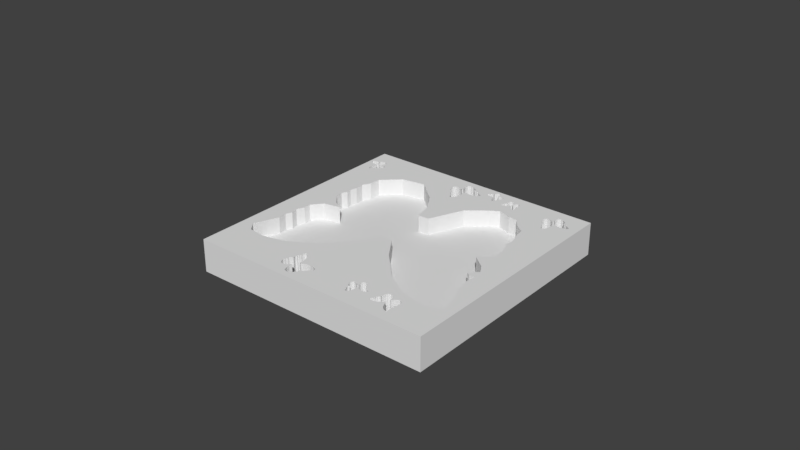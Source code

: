 # Source: butterfly.blend  (saved by Blender 2.79.0; exported with 4.5.12 LTS)
import bpy
from mathutils import Matrix  # noqa: F401  (used for matrix-valued properties, if any)

bpy.ops.wm.read_factory_settings(use_empty=True)
scene = bpy.context.scene
scene.name = 'Scene'

# ---- collections
col_collection_1 = bpy.data.collections.new('Collection 1'); scene.collection.children.link(col_collection_1)
col_collection_1.hide_render = True
col_collection_1.hide_viewport = True
col_collection_5 = bpy.data.collections.new('Collection 5'); scene.collection.children.link(col_collection_5)
col_collection_5.hide_render = True
col_collection_5.hide_viewport = True
col_collection_11 = bpy.data.collections.new('Collection 11'); scene.collection.children.link(col_collection_11)

# ---- materials (node trees are filled in below, after node groups)
mat_1 = bpy.data.materials.new('1')
mat_1.alpha_threshold = 0.0
mat_1.roughness = 0.5
mat_2 = bpy.data.materials.new('2')
mat_2.alpha_threshold = 0.0
mat_2.roughness = 0.5

# ---- material node trees
mat_1.use_nodes = True; mat_1.node_tree.nodes.clear()
_N = mat_1.node_tree.nodes; _L = mat_1.node_tree.links
n0 = _N.new('ShaderNodeOutputMaterial'); n0.name = 'Material Output'; n0.location = (300, 300)
n1 = _N.new('ShaderNodeBsdfDiffuse'); n1.name = 'Diffuse BSDF'; n1.location = (10, 300)
_L.new(n1.outputs[0], n0.inputs[0])
n0.is_active_output = True
mat_2.use_nodes = True; mat_2.node_tree.nodes.clear()
_N = mat_2.node_tree.nodes; _L = mat_2.node_tree.links
n0 = _N.new('ShaderNodeOutputMaterial'); n0.name = 'Material Output'; n0.location = (300, 300)
n1 = _N.new('ShaderNodeBsdfDiffuse'); n1.name = 'Diffuse BSDF'; n1.location = (10, 300)
_L.new(n1.outputs[0], n0.inputs[0])
n0.is_active_output = True

# ---- world
world_world = bpy.data.worlds.new('World'); scene.world = world_world
world_world.color = (0.05088, 0.05088, 0.05088)
world_world.use_sun_shadow = False
world_world.sun_shadow_jitter_overblur = 0.0
world_world.cycles.sampling_method = 'MANUAL'

# ---- meshes
me_cube_001 = bpy.data.meshes.new('Cube.001')
me_cube_001.from_pydata([(-8.692, -8.692, -5.63), (-8.692, -8.692, 5.63), (-8.692, 8.692, -5.63), (-8.692, 8.692, 5.63), (8.692, -8.692, -5.63), (8.692, -8.692, 5.63), (8.692, 8.692, -5.63), (8.692, 8.692, 5.63)], [], [(0, 1, 3, 2), (2, 3, 7, 6), (6, 7, 5, 4), (4, 5, 1, 0), (2, 6, 4, 0), (7, 3, 1, 5)])
me_cube_001.use_remesh_preserve_volume = False
me_cube_001.use_remesh_preserve_attributes = False
me_cube_001.use_mirror_vertex_groups = False
me_cube_001.update()
me_cube_000 = bpy.data.meshes.new('Cube.000')
me_cube_000.from_pydata([(-3.928, 3.232, 0.1282), (-3.955, 2.713, 0.1282), (-4.113, 1.941, 0.1282), (-4.147, 2.344, 0.1282), (-3.402, 3.715, 0.1282), (-3.13, 3.972, 0.1282), (-2.058, 4.163, 0.1282), (-1.022, 3.267, 0.1282), (-0.5355, 2.494, 0.1282), (-0.2988, 1.597, 0.1282), (0.1997, 1.634, 0.1282), (0.8727, 3.192, 0.1282), (1.159, 3.441, 0.1282), (1.745, 3.902, 0.1282), (2.119, 4.127, 0.1282), (2.705, 3.927, 0.1282), (3.116, 3.89, 0.1282), (3.415, 3.491, 0.1282), (3.826, 3.204, 0.1282), (3.914, 2.643, 0.1282), (4.063, 2.245, 0.1282), (4.013, 1.871, 0.1282), (4.225, 1.385, 0.1282), (4.263, 0.774, 0.1282), (3.739, 0.2008, 0.1282), (4.312, -0.2479, 0.1282), (4.549, -0.6342, 0.1282), (4.2, -1.008, 0.1282), (4.35, -1.095, 0.1282), (4.624, -1.108, 0.1282), (4.562, -1.606, 0.1282), (4.674, -1.93, 0.1282), (4.649, -2.205, 0.1282), (4.911, -2.691, 0.1282), (4.96, -2.94, 0.1282), (5.16, -3.638, 0.1282), (4.836, -3.837, 0.1282), (4.213, -3.949, 0.1282), (3.191, -3.7, 0.1282), (2.119, -3.027, 0.1282), (0.9724, -1.843, 0.1282), (0.2745, -0.8461, 0.1282), (-0.2614, -0.8461, 0.1282), (-0.6103, -1.444, 0.1282), (-0.9344, -1.93, 0.1282), (-1.533, -2.641, 0.1282), (-2.143, -3.139, 0.1282), (-3.065, -3.663, 0.1282), (-4.013, -3.887, 0.1282), (-4.81, -3.8, 0.1282), (-5.134, -3.401, 0.1282), (-4.947, -2.89, 0.1282), (-4.698, -2.279, 0.1282), (-4.735, -1.881, 0.1282), (-4.611, -1.606, 0.1282), (-4.686, -1.282, 0.1282), (-4.549, -0.9209, 0.1282), (-4.549, -0.5969, 0.1282), (-4.15, -0.1108, 0.1282), (-3.39, 0.05121, 0.1282), (-3.826, 0.3005, 0.1282), (-4.237, 0.774, 0.1282), (-4.299, 1.148, 0.1282), (-4.175, 1.397, 0.1282), (-4.2, 1.634, 0.1282), (-8.587, -8.587, 7.803), (-8.587, -8.587, -4.932), (-8.587, 8.587, 7.803), (-8.587, 8.587, -4.932), (8.587, -8.587, 7.803), (8.587, -8.587, -4.932), (8.587, 8.587, 7.803), (8.587, 8.587, -4.932), (4.649, -2.205, -4.804), (-2.058, 4.163, -4.804), (-1.022, 3.267, -4.804), (-5.134, -3.401, -4.804), (-4.947, -2.89, -4.804), (-4.113, 1.941, -4.804), (3.826, 3.204, -4.804), (-4.2, 1.634, -4.804), (3.914, 2.643, -4.804), (-4.175, 1.397, -4.804), (-4.299, 1.148, -4.804), (4.911, -2.691, -4.804), (0.1997, 1.634, -4.804), (4.836, -3.837, -4.804), (0.8727, 3.192, -4.804), (5.16, -3.638, -4.804), (4.35, -1.095, -4.804), (-4.15, -0.1108, -4.804), (-1.533, -2.641, -4.804), (1.159, 3.441, -4.804), (4.2, -1.008, -4.804), (3.116, 3.89, -4.804), (-0.2988, 1.597, -4.804), (-3.39, 0.05121, -4.804), (-3.402, 3.715, -4.804), (-3.13, 3.972, -4.804), (-4.549, -0.5969, -4.804), (2.119, -3.027, -4.804), (-4.735, -1.881, -4.804), (3.191, -3.7, -4.804), (-4.611, -1.606, -4.804), (4.562, -1.606, -4.804), (4.674, -1.93, -4.804), (1.745, 3.902, -4.804), (3.739, 0.2008, -4.804), (-3.826, 0.3005, -4.804), (4.263, 0.774, -4.804), (-0.9344, -1.93, -4.804), (-4.686, -1.282, -4.804), (4.312, -0.2479, -4.804), (-0.6103, -1.444, -4.804), (4.063, 2.245, -4.804), (-0.5355, 2.494, -4.804), (3.415, 3.491, -4.804), (4.213, -3.949, -4.804), (4.549, -0.6342, -4.804), (2.705, 3.927, -4.804), (-4.549, -0.9209, -4.804), (-4.013, -3.887, -4.804), (4.96, -2.94, -4.804), (-3.065, -3.663, -4.804), (-4.237, 0.774, -4.804), (-4.698, -2.279, -4.804), (4.225, 1.385, -4.804), (-0.2614, -0.8461, -4.804), (0.2745, -0.8461, -4.804), (4.624, -1.108, -4.804), (-4.147, 2.344, -4.804), (-3.928, 3.232, -4.804), (-2.143, -3.139, -4.804), (4.013, 1.871, -4.804), (2.119, 4.127, -4.804), (0.9724, -1.843, -4.804), (-3.955, 2.713, -4.804), (-4.81, -3.8, -4.804)], [], [(0, 4, 5, 6, 7, 8, 9, 10, 11, 12, 13, 14, 15, 16, 17, 18, 19, 20, 21, 22, 23, 24, 25, 26, 27, 28, 29, 30, 31, 32, 33, 34, 35, 36, 37, 38, 39, 40, 41, 42, 43, 44, 45, 46, 47, 48, 49, 50, 51, 52, 53, 54, 55, 56, 57, 58, 59, 60, 61, 62, 63, 64, 2, 3, 1), (65, 67, 68, 66), (67, 71, 72, 68), (71, 69, 70, 72), (69, 65, 66, 70), (66, 76, 137, 121, 123, 132, 91, 110, 113, 127, 128, 135, 100, 102, 117, 86, 88, 70), (67, 65, 69, 71), (85, 10, 9, 95), (96, 59, 58, 90), (123, 47, 46, 132), (98, 5, 4, 97), (94, 16, 15, 119), (102, 38, 37, 117), (87, 11, 10, 85), (120, 56, 55, 111), (91, 45, 44, 110), (131, 0, 1, 136), (82, 63, 62, 83), (124, 61, 60, 108), (90, 58, 57, 99), (111, 55, 54, 103), (128, 41, 40, 135), (76, 66, 68, 72, 70, 88, 122, 84, 73, 105, 104, 129, 89, 93, 118, 112, 107, 109, 126, 133, 114, 81, 79, 116, 94, 119, 134, 106, 92, 87, 85, 95, 115, 75, 74, 98, 97, 131, 136, 130, 78, 80, 82, 83, 124, 108, 96, 90, 99, 120, 111, 103, 101, 125, 77), (119, 15, 14, 134), (88, 35, 34, 122), (81, 19, 18, 79), (108, 60, 59, 96), (126, 22, 21, 133), (105, 31, 30, 104), (136, 1, 3, 130), (122, 34, 33, 84), (129, 29, 28, 89), (92, 12, 11, 87), (80, 64, 63, 82), (76, 50, 49, 137), (127, 42, 41, 128), (75, 7, 6, 74), (84, 33, 32, 73), (73, 32, 31, 105), (83, 62, 61, 124), (89, 28, 27, 93), (115, 8, 7, 75), (101, 53, 52, 125), (107, 24, 23, 109), (118, 26, 25, 112), (99, 57, 56, 120), (135, 40, 39, 100), (137, 49, 48, 121), (110, 44, 43, 113), (86, 36, 35, 88), (79, 18, 17, 116), (95, 9, 8, 115), (109, 23, 22, 126), (74, 6, 5, 98), (133, 21, 20, 114), (121, 48, 47, 123), (114, 20, 19, 81), (93, 27, 26, 118), (132, 46, 45, 91), (100, 39, 38, 102), (77, 51, 50, 76), (112, 25, 24, 107), (134, 14, 13, 106), (116, 17, 16, 94), (97, 4, 0, 131), (117, 37, 36, 86), (130, 3, 2, 78), (113, 43, 42, 127), (103, 54, 53, 101), (78, 2, 64, 80), (106, 13, 12, 92), (104, 30, 29, 129), (125, 52, 51, 77)])
me_cube_000.use_remesh_preserve_volume = False
me_cube_000.use_remesh_preserve_attributes = False
me_cube_000.use_mirror_vertex_groups = False
me_cube_000.update()
me_cube_005 = bpy.data.meshes.new('Cube.005')
me_cube_005.from_pydata([(-3.928, 3.232, -0.01998), (-3.955, 2.713, -0.01998), (-4.113, 1.941, -0.01998), (-4.147, 2.344, -0.01998), (-3.402, 3.715, -0.01998), (-3.13, 3.972, -0.01998), (-2.058, 4.163, -0.01998), (-1.022, 3.267, -0.01998), (-0.5355, 2.494, -0.01998), (-0.2988, 1.597, -0.01998), (0.1997, 1.634, -0.01998), (0.8727, 3.192, -0.01998), (1.159, 3.441, -0.01998), (1.745, 3.902, -0.01998), (2.119, 4.127, -0.01998), (2.705, 3.927, -0.01998), (3.116, 3.89, -0.01998), (3.415, 3.491, -0.01998), (3.826, 3.204, -0.01998), (3.914, 2.643, -0.01998), (4.063, 2.245, -0.01998), (4.013, 1.871, -0.01998), (4.225, 1.385, -0.01998), (4.263, 0.774, -0.01998), (3.739, 0.2008, -0.01998), (4.312, -0.2479, -0.01998), (4.549, -0.6342, -0.01998), (4.2, -1.008, -0.01998), (4.35, -1.095, -0.01998), (4.624, -1.108, -0.01998), (4.562, -1.606, -0.01998), (4.674, -1.93, -0.01998), (4.649, -2.205, -0.01998), (4.911, -2.691, -0.01998), (4.96, -2.94, -0.01998), (5.16, -3.638, -0.01998), (4.836, -3.837, -0.01998), (4.213, -3.949, -0.01998), (3.191, -3.7, -0.01998), (2.119, -3.027, -0.01998), (0.9724, -1.843, -0.01998), (0.2745, -0.8461, -0.01998), (-0.2614, -0.8461, -0.01998), (-0.6103, -1.444, -0.01998), (-0.9344, -1.93, -0.01998), (-1.533, -2.641, -0.01998), (-2.143, -3.139, -0.01998), (-3.065, -3.663, -0.01998), (-4.013, -3.887, -0.01998), (-4.81, -3.8, -0.01998), (-5.134, -3.401, -0.01998), (-4.947, -2.89, -0.01998), (-4.698, -2.279, -0.01998), (-4.735, -1.881, -0.01998), (-4.611, -1.606, -0.01998), (-4.686, -1.282, -0.01998), (-4.549, -0.9209, -0.01998), (-4.549, -0.5969, -0.01998), (-4.15, -0.1108, -0.01998), (-3.39, 0.05121, -0.01998), (-3.826, 0.3005, -0.01998), (-4.237, 0.774, -0.01998), (-4.299, 1.148, -0.01998), (-4.175, 1.397, -0.01998), (-4.2, 1.634, -0.01998), (-5.645, -5.645, -0.7486), (-5.645, -5.645, 0.7486), (-5.645, 5.645, -0.7486), (-5.645, 5.645, 0.7486), (5.645, -5.645, -0.7486), (5.645, -5.645, 0.7486), (5.645, 5.645, -0.7486), (5.645, 5.645, 0.7486), (-4.237, 0.774, 0.7486), (-3.402, 3.715, 0.7486), (-3.928, 3.232, 0.7486), (-4.81, -3.8, 0.7486), (-4.013, -3.887, 0.7486), (4.549, -0.6342, 0.7486), (4.263, 0.774, 0.7486), (4.2, -1.008, 0.7486), (4.225, 1.385, 0.7486), (-4.299, 1.148, 0.7486), (-4.2, 1.634, 0.7486), (-4.113, 1.941, 0.7486), (4.213, -3.949, 0.7486), (0.8727, 3.192, 0.7486), (4.836, -3.837, 0.7486), (1.159, 3.441, 0.7486), (-4.947, -2.89, 0.7486), (-3.955, 2.713, 0.7486), (-4.686, -1.282, 0.7486), (3.739, 0.2008, 0.7486), (4.312, -0.2479, 0.7486), (-5.134, -3.401, 0.7486), (4.013, 1.871, 0.7486), (-3.065, -3.663, 0.7486), (-2.143, -3.139, 0.7486), (4.063, 2.245, 0.7486), (4.35, -1.095, 0.7486), (-4.611, -1.606, 0.7486), (4.624, -1.108, 0.7486), (-4.735, -1.881, 0.7486), (-4.175, 1.397, 0.7486), (-0.5355, 2.494, 0.7486), (-0.2988, 1.597, 0.7486), (3.191, -3.7, 0.7486), (0.1997, 1.634, 0.7486), (-4.698, -2.279, 0.7486), (3.914, 2.643, 0.7486), (3.826, 3.204, 0.7486), (-0.9344, -1.93, 0.7486), (-1.533, -2.641, 0.7486), (-3.826, 0.3005, 0.7486), (-3.39, 0.05121, 0.7486), (4.96, -2.94, 0.7486), (4.911, -2.691, 0.7486), (4.649, -2.205, 0.7486), (4.674, -1.93, 0.7486), (-2.058, 4.163, 0.7486), (-3.13, 3.972, 0.7486), (-4.147, 2.344, 0.7486), (-4.549, -0.9209, 0.7486), (4.562, -1.606, 0.7486), (-1.022, 3.267, 0.7486), (-4.15, -0.1108, 0.7486), (-4.549, -0.5969, 0.7486), (2.119, -3.027, 0.7486), (0.9724, -1.843, 0.7486), (2.119, 4.127, 0.7486), (1.745, 3.902, 0.7486), (0.2745, -0.8461, 0.7486), (3.415, 3.491, 0.7486), (3.116, 3.89, 0.7486), (2.705, 3.927, 0.7486), (5.16, -3.638, 0.7486), (-0.6103, -1.444, 0.7486), (-0.2614, -0.8461, 0.7486), (-0.847, -5.065, 0.7486), (-0.847, -5.065, -0.7486), (-1.163, -5.353, 0.7486), (-1.163, -5.353, -0.7486), (-1.065, -5.335, 0.7486), (-1.065, -5.335, -0.7486), (-0.4413, -4.563, 0.7486), (-0.4413, -4.563, -0.7486), (-0.5298, -4.494, 0.7486), (-0.5298, -4.494, -0.7486), (-1.788, -4.249, 0.7486), (-1.788, -4.249, -0.7486), (-1.858, -4.438, 0.7486), (-1.858, -4.438, -0.7486), (-1.719, -4.23, 0.7486), (-1.719, -4.23, -0.7486), (-1.899, -4.513, 0.7486), (-1.899, -4.513, -0.7486), (-0.8671, -5.114, 0.7486), (-0.8671, -5.114, -0.7486), (-0.9149, -5.165, 0.7486), (-0.9149, -5.165, -0.7486), (-0.9479, -5.195, 0.7486), (-0.9479, -5.195, -0.7486), (-1.504, -3.88, 0.7486), (-1.504, -3.88, -0.7486), (-1.633, -4.976, 0.7486), (-1.633, -4.976, -0.7486), (-1.586, -3.847, 0.7486), (-1.586, -3.847, -0.7486), (-1.686, -4.984, 0.7486), (-1.686, -4.984, -0.7486), (-0.4921, -4.681, 0.7486), (-0.4921, -4.681, -0.7486), (-1.024, -5.275, 0.7486), (-1.024, -5.275, -0.7486), (-0.6419, -4.853, 0.7486), (-0.6419, -4.853, -0.7486), (-1.754, -4.408, 0.7486), (-1.754, -4.408, -0.7486), (-1.789, -4.313, 0.7486), (-1.789, -4.313, -0.7486), (-0.4322, -4.634, 0.7486), (-0.4322, -4.634, -0.7486), (-1.909, -4.587, 0.7486), (-1.909, -4.587, -0.7486), (-0.659, -4.451, 0.7486), (-0.659, -4.451, -0.7486), (-0.8073, -4.445, 0.7486), (-0.8073, -4.445, -0.7486), (-1.943, -4.628, 0.7486), (-1.943, -4.628, -0.7486), (-1.731, -4.209, 0.7486), (-1.731, -4.209, -0.7486), (-0.6269, -4.809, 0.7486), (-0.6269, -4.809, -0.7486), (-1.762, -4.187, 0.7486), (-1.762, -4.187, -0.7486), (-0.5918, -4.786, 0.7486), (-0.5918, -4.786, -0.7486), (-0.9004, -5.135, 0.7486), (-0.9004, -5.135, -0.7486), (-1.414, -4.996, 0.7486), (-1.414, -4.996, -0.7486), (-1.376, -4.872, 0.7486), (-1.376, -4.872, -0.7486), (-1.401, -3.985, 0.7486), (-1.401, -3.985, -0.7486), (-1.438, -4.84, 0.7486), (-1.438, -4.84, -0.7486), (-0.5668, -4.736, 0.7486), (-0.5668, -4.736, -0.7486), (-1.955, -4.686, 0.7486), (-1.955, -4.686, -0.7486), (-1.986, -4.759, 0.7486), (-1.986, -4.759, -0.7486), (-1.04, -4.5, 0.7486), (-1.04, -4.5, -0.7486), (-0.9168, -4.459, 0.7486), (-0.9168, -4.459, -0.7486), (-0.861, -4.978, 0.7486), (-0.861, -4.978, -0.7486), (-0.8945, -4.916, 0.7486), (-0.8945, -4.916, -0.7486), (-1.667, -3.945, 0.7486), (-1.667, -3.945, -0.7486), (-1.68, -3.978, 0.7486), (-1.68, -3.978, -0.7486), (-1.684, -4.055, 0.7486), (-1.684, -4.055, -0.7486), (-1.708, -4.086, 0.7486), (-1.708, -4.086, -0.7486), (-1.356, -5.307, 0.7486), (-1.356, -5.307, -0.7486), (-1.215, -5.364, 0.7486), (-1.215, -5.364, -0.7486), (-0.9735, -5.245, 0.7486), (-0.9735, -5.245, -0.7486), (-0.6849, -4.886, 0.7486), (-0.6849, -4.886, -0.7486), (-1.718, -4.133, 0.7486), (-1.718, -4.133, -0.7486), (-1.413, -5.124, 0.7486), (-1.413, -5.124, -0.7486), (-0.7921, -4.953, 0.7486), (-0.7921, -4.953, -0.7486), (-0.7088, -4.925, 0.7486), (-0.7088, -4.925, -0.7486), (-1.323, -4.144, 0.7486), (-1.323, -4.144, -0.7486), (-1.274, -4.369, 0.7486), (-1.274, -4.369, -0.7486), (-1.85, -4.995, 0.7486), (-1.85, -4.995, -0.7486), (-1.789, -4.996, 0.7486), (-1.789, -4.996, -0.7486), (-1.264, -4.539, 0.7486), (-1.264, -4.539, -0.7486), (-1.958, -4.824, 0.7486), (-1.958, -4.824, -0.7486), (-1.952, -4.893, 0.7486), (-1.952, -4.893, -0.7486), (-1.905, -4.928, 0.7486), (-1.905, -4.928, -0.7486), (-1.639, -3.847, 0.7486), (-1.639, -3.847, -0.7486), (-1.115, -4.533, 0.7486), (-1.115, -4.533, -0.7486), (-1.2, -4.579, 0.7486), (-1.2, -4.579, -0.7486), (2.8, -4.404, 0.7486), (2.8, -4.404, -0.7486), (2.967, -4.121, 0.7486), (2.967, -4.121, -0.7486), (2.899, -4.157, 0.7486), (2.899, -4.157, -0.7486), (2.615, -4.864, 0.7486), (2.615, -4.864, -0.7486), (2.695, -4.895, 0.7486), (2.695, -4.895, -0.7486), (3.675, -4.791, 0.7486), (3.675, -4.791, -0.7486), (3.684, -4.637, 0.7486), (3.684, -4.637, -0.7486), (3.628, -4.821, 0.7486), (3.628, -4.821, -0.7486), (3.696, -4.573, 0.7486), (3.696, -4.573, -0.7486), (2.804, -4.364, 0.7486), (2.804, -4.364, -0.7486), (2.827, -4.316, 0.7486), (2.827, -4.316, -0.7486), (2.845, -4.286, 0.7486), (2.845, -4.286, -0.7486), (3.549, -5.127, 0.7486), (3.549, -5.127, -0.7486), (3.397, -4.293, 0.7486), (3.397, -4.293, -0.7486), (3.617, -5.132, 0.7486), (3.617, -5.132, -0.7486), (3.434, -4.275, 0.7486), (3.434, -4.275, -0.7486), (2.626, -4.766, 0.7486), (2.626, -4.766, -0.7486), (2.882, -4.21, 0.7486), (2.882, -4.21, -0.7486), (2.697, -4.606, 0.7486), (2.697, -4.606, -0.7486), (3.613, -4.682, 0.7486), (3.613, -4.682, -0.7486), (3.661, -4.745, 0.7486), (3.661, -4.745, -0.7486), (2.592, -4.814, 0.7486), (2.592, -4.814, -0.7486), (3.688, -4.516, 0.7486), (3.688, -4.516, -0.7486), (2.8, -4.898, 0.7486), (2.8, -4.898, -0.7486), (2.91, -4.869, 0.7486), (2.91, -4.869, -0.7486), (3.703, -4.479, 0.7486), (3.703, -4.479, -0.7486), (3.641, -4.834, 0.7486), (3.641, -4.834, -0.7486), (2.696, -4.642, 0.7486), (2.696, -4.642, -0.7486), (3.67, -4.843, 0.7486), (3.67, -4.843, -0.7486), (2.675, -4.667, 0.7486), (2.675, -4.667, -0.7486), (2.823, -4.341, 0.7486), (2.823, -4.341, -0.7486), (3.232, -4.327, 0.7486), (3.232, -4.327, -0.7486), (3.232, -4.427, 0.7486), (3.232, -4.427, -0.7486), (3.45, -5.073, 0.7486), (3.45, -5.073, -0.7486), (3.285, -4.436, 0.7486), (3.285, -4.436, -0.7486), (2.668, -4.709, 0.7486), (2.668, -4.709, -0.7486), (3.698, -4.433, 0.7486), (3.698, -4.433, -0.7486), (3.705, -4.373, 0.7486), (3.705, -4.373, -0.7486), (3.069, -4.776, 0.7486), (3.069, -4.776, -0.7486), (2.987, -4.833, 0.7486), (2.987, -4.833, -0.7486), (2.83, -4.465, 0.7486), (2.83, -4.465, -0.7486), (2.868, -4.503, 0.7486), (2.868, -4.503, -0.7486), (3.654, -5.042, 0.7486), (3.654, -5.042, -0.7486), (3.656, -5.015, 0.7486), (3.656, -5.015, -0.7486), (3.642, -4.957, 0.7486), (3.642, -4.957, -0.7486), (3.652, -4.93, 0.7486), (3.652, -4.93, -0.7486), (3.119, -4.112, 0.7486), (3.119, -4.112, -0.7486), (3.002, -4.102, 0.7486), (3.002, -4.102, -0.7486), (2.852, -4.244, 0.7486), (2.852, -4.244, -0.7486), (2.721, -4.572, 0.7486), (2.721, -4.572, -0.7486), (3.649, -4.893, 0.7486), (3.649, -4.893, -0.7486), (3.202, -4.233, 0.7486), (3.202, -4.233, -0.7486), (2.785, -4.499, 0.7486), (2.785, -4.499, -0.7486), (2.73, -4.538, 0.7486), (2.73, -4.538, -0.7486), (3.357, -4.974, 0.7486), (3.357, -4.974, -0.7486), (3.27, -4.819, 0.7486), (3.27, -4.819, -0.7486), (3.552, -4.23, 0.7486), (3.552, -4.23, -0.7486), (3.507, -4.243, 0.7486), (3.507, -4.243, -0.7486), (3.224, -4.696, 0.7486), (3.224, -4.696, -0.7486), (3.67, -4.331, 0.7486), (3.67, -4.331, -0.7486), (3.65, -4.282, 0.7486), (3.65, -4.282, -0.7486), (3.608, -4.267, 0.7486), (3.608, -4.267, -0.7486), (3.656, -5.12, 0.7486), (3.656, -5.12, -0.7486), (3.116, -4.734, 0.7486), (3.116, -4.734, -0.7486), (3.169, -4.682, 0.7486), (3.169, -4.682, -0.7486), (1.33, -4.635, 0.7486), (1.33, -4.635, -0.7486), (1.253, -4.382, 0.7486), (1.253, -4.382, -0.7486), (1.237, -4.442, 0.7486), (1.237, -4.442, -0.7486), (1.503, -4.993, 0.7486), (1.503, -4.993, -0.7486), (1.565, -4.962, 0.7486), (1.565, -4.962, -0.7486), (1.558, -4.965, -0.7486), (2.033, -4.324, 0.7486), (2.033, -4.324, -0.7486), (1.946, -4.236, 0.7486), (1.946, -4.236, -0.7486), (2.025, -4.368, 0.7486), (2.025, -4.368, -0.7486), (1.915, -4.193, 0.7486), (1.915, -4.193, -0.7486), (1.308, -4.611, 0.7486), (1.308, -4.611, -0.7486), (1.293, -4.571, 0.7486), (1.293, -4.571, -0.7486), (1.284, -4.544, 0.7486), (1.284, -4.544, -0.7486), (2.164, -4.58, 0.7486), (2.164, -4.58, -0.7486), (1.587, -4.22, 0.7486), (1.587, -4.22, -0.7486), (2.204, -4.543, 0.7486), (2.204, -4.543, -0.7486), (1.596, -4.188, 0.7486), (1.596, -4.188, -0.7486), (1.451, -4.934, 0.7486), (1.451, -4.934, -0.7486), (1.454, -4.948, -0.7486), (1.26, -4.481, 0.7486), (1.26, -4.481, -0.7486), (1.394, -4.805, 0.7486), (1.402, -4.812, 0.7486), (1.394, -4.805, -0.7486), (1.935, -4.302, 0.7486), (1.935, -4.302, -0.7486), (1.998, -4.308, 0.7486), (1.998, -4.308, -0.7486), (1.461, -4.979, 0.7486), (1.461, -4.979, -0.7486), (1.877, -4.168, 0.7486), (1.877, -4.168, -0.7486), (1.623, -4.901, 0.7486), (1.623, -4.901, -0.7486), (1.666, -4.82, 0.7486), (1.666, -4.82, -0.7486), (1.863, -4.139, 0.7486), (1.863, -4.139, -0.7486), (2.04, -4.367, 0.7486), (2.04, -4.367, -0.7486), (1.415, -4.825, 0.7486), (1.415, -4.825, -0.7486), (2.061, -4.355, 0.7486), (2.061, -4.355, -0.7486), (1.419, -4.851, 0.7486), (1.419, -4.851, -0.7486), (1.305, -4.587, 0.7486), (1.305, -4.587, -0.7486), (1.518, -4.336, 0.7486), (1.518, -4.336, -0.7486), (1.577, -4.39, 0.7486), (1.577, -4.39, -0.7486), (2.079, -4.61, 0.7486), (2.079, -4.61, -0.7486), (1.611, -4.364, 0.7486), (1.611, -4.364, -0.7486), (1.44, -4.878, 0.7486), (1.44, -4.878, -0.7486), (1.833, -4.117, 0.7486), (1.833, -4.117, -0.7486), (1.801, -4.08, 0.7486), (1.801, -4.08, -0.7486), (1.696, -4.676, 0.7486), (1.696, -4.676, -0.7486), (1.686, -4.755, 0.7486), (1.685, -4.76, -0.7486), (1.686, -4.755, -0.7486), (1.668, -4.813, 0.7486), (1.382, -4.65, 0.7486), (1.382, -4.65, -0.7486), (1.426, -4.647, 0.7486), (1.426, -4.647, -0.7486), (2.171, -4.472, 0.7486), (2.171, -4.472, -0.7486), (2.156, -4.456, 0.7486), (2.156, -4.456, -0.7486), (2.114, -4.434, 0.7486), (2.114, -4.434, -0.7486), (2.103, -4.412, 0.7486), (2.103, -4.412, -0.7486), (1.329, -4.287, 0.7486), (1.329, -4.287, -0.7486), (1.26, -4.351, 0.7486), (1.26, -4.351, -0.7486), (1.263, -4.517, 0.7486), (1.263, -4.517, -0.7486), (1.387, -4.772, 0.7486), (1.387, -4.772, -0.7486), (2.08, -4.394, 0.7486), (2.08, -4.394, -0.7486), (1.446, -4.303, 0.7486), (1.446, -4.303, -0.7486), (1.378, -4.695, 0.7486), (1.378, -4.695, -0.7486), (1.372, -4.749, 0.7486), (1.372, -4.749, -0.7486), (1.373, -4.742, -0.7486), (1.969, -4.612, 0.7486), (1.969, -4.612, -0.7486), (1.831, -4.58, 0.7486), (1.831, -4.58, -0.7486), (1.633, -4.093, 0.7486), (1.629, -4.103, 0.7486), (1.633, -4.093, -0.7486), (1.617, -4.127, 0.7486), (1.617, -4.127, -0.7486), (1.733, -4.54, 0.7486), (1.733, -4.54, -0.7486), (1.743, -4.073, 0.7486), (1.757, -4.079, 0.7486), (1.757, -4.079, -0.7486), (1.717, -4.064, 0.7486), (1.717, -4.064, -0.7486), (1.685, -4.08, 0.7486), (1.685, -4.08, -0.7486), (2.218, -4.513, 0.7486), (2.218, -4.513, -0.7486), (1.697, -4.625, 0.7486), (1.697, -4.625, -0.7486), (1.694, -4.566, 0.7486), (1.694, -4.566, -0.7486), (-5.178, 4.821, 0.7486), (-5.178, 4.821, -0.7486), (-4.923, 4.889, 0.7486), (-4.923, 4.889, -0.7486), (-4.982, 4.907, 0.7486), (-4.982, 4.907, -0.7486), (-5.542, 4.661, 0.7486), (-5.542, 4.661, -0.7486), (-5.513, 4.598, 0.7486), (-5.513, 4.598, -0.7486), (-4.893, 4.107, 0.7486), (-4.893, 4.107, -0.7486), (-4.801, 4.191, 0.7486), (-4.801, 4.191, -0.7486), (-4.936, 4.117, 0.7486), (-4.936, 4.117, -0.7486), (-4.758, 4.221, 0.7486), (-4.758, 4.221, -0.7486), (-5.153, 4.842, 0.7486), (-5.153, 4.842, -0.7486), (-5.112, 4.856, 0.7486), (-5.112, 4.856, -0.7486), (-5.086, 4.864, 0.7486), (-5.086, 4.864, -0.7486), (-5.154, 3.985, 0.7486), (-5.154, 3.985, -0.7486), (-4.772, 4.549, 0.7486), (-4.772, 4.549, -0.7486), (-5.118, 3.944, 0.7486), (-5.118, 3.944, -0.7486), (-4.741, 4.539, 0.7486), (-4.741, 4.539, -0.7486), (-5.481, 4.711, 0.7486), (-5.481, 4.711, -0.7486), (-5.022, 4.886, 0.7486), (-5.022, 4.886, -0.7486), (-5.35, 4.763, 0.7486), (-5.35, 4.763, -0.7486), (-4.867, 4.204, 0.7486), (-4.867, 4.204, -0.7486), (-4.875, 4.142, 0.7486), (-4.875, 4.142, -0.7486), (-5.527, 4.703, 0.7486), (-5.527, 4.703, -0.7486), (-4.731, 4.258, 0.7486), (-4.731, 4.258, -0.7486), (-5.455, 4.538, 0.7486), (-5.455, 4.538, -0.7486), (-5.375, 4.492, 0.7486), (-5.375, 4.492, -0.7486), (-4.701, 4.271, 0.7486), (-4.701, 4.271, -0.7486), (-4.936, 4.102, 0.7486), (-4.936, 4.102, -0.7486), (-5.371, 4.743, 0.7486), (-5.371, 4.743, -0.7486), (-4.925, 4.081, 0.7486), (-4.925, 4.081, -0.7486), (-5.397, 4.74, 0.7486), (-5.397, 4.74, -0.7486), (-5.129, 4.844, 0.7486), (-5.129, 4.844, -0.7486), (-4.886, 4.623, 0.7486), (-4.886, 4.623, -0.7486), (-4.942, 4.566, 0.7486), (-4.942, 4.566, -0.7486), (-5.18, 4.072, 0.7486), (-5.18, 4.072, -0.7486), (-4.917, 4.53, 0.7486), (-4.917, 4.53, -0.7486), (-5.425, 4.72, 0.7486), (-5.425, 4.72, -0.7486), (-4.678, 4.3, 0.7486), (-4.678, 4.3, -0.7486), (-4.64, 4.331, 0.7486), (-4.64, 4.331, -0.7486), (-5.232, 4.456, 0.7486), (-5.232, 4.456, -0.7486), (-5.311, 4.469, 0.7486), (-5.311, 4.469, -0.7486), (-5.195, 4.77, 0.7486), (-5.195, 4.77, -0.7486), (-5.194, 4.726, 0.7486), (-5.194, 4.726, -0.7486), (-5.046, 3.975, 0.7486), (-5.046, 3.975, -0.7486), (-5.029, 3.989, 0.7486), (-5.029, 3.989, -0.7486), (-5.005, 4.03, 0.7486), (-5.005, 4.03, -0.7486), (-4.983, 4.041, 0.7486), (-4.983, 4.041, -0.7486), (-4.83, 4.81, 0.7486), (-4.83, 4.81, -0.7486), (-4.892, 4.881, 0.7486), (-4.892, 4.881, -0.7486), (-5.057, 4.884, 0.7486), (-5.057, 4.884, -0.7486), (-5.317, 4.769, 0.7486), (-5.317, 4.769, -0.7486), (-4.964, 4.063, 0.7486), (-4.964, 4.063, -0.7486), (-4.851, 4.693, 0.7486), (-4.851, 4.693, -0.7486), (-5.24, 4.775, 0.7486), (-5.24, 4.775, -0.7486), (-5.293, 4.783, 0.7486), (-5.293, 4.783, -0.7486), (-5.178, 4.182, 0.7486), (-5.178, 4.182, -0.7486), (-5.141, 4.319, 0.7486), (-5.141, 4.319, -0.7486), (-4.648, 4.498, 0.7486), (-4.648, 4.498, -0.7486), (-4.681, 4.516, 0.7486), (-4.681, 4.516, -0.7486), (-5.098, 4.415, 0.7486), (-5.098, 4.415, -0.7486), (-4.637, 4.374, 0.7486), (-4.637, 4.374, -0.7486), (-4.621, 4.414, 0.7486), (-4.621, 4.414, -0.7486), (-4.637, 4.446, 0.7486), (-4.637, 4.446, -0.7486), (-5.088, 3.929, 0.7486), (-5.088, 3.929, -0.7486), (-5.182, 4.454, 0.7486), (-5.182, 4.454, -0.7486), (-5.122, 4.455, 0.7486), (-5.122, 4.455, -0.7486), (-0.7307, 4.377, 0.7486), (-0.7307, 4.377, -0.7486), (-0.9294, 4.731, 0.7486), (-0.9294, 4.731, -0.7486), (-0.933, 4.636, 0.7486), (-0.933, 4.636, -0.7486), (-0.3541, 3.897, 0.7486), (-0.3541, 3.897, -0.7486), (-0.2714, 3.963, 0.7486), (-0.2714, 3.963, -0.7486), (0.2219, 5.072, 0.7486), (0.2219, 5.072, -0.7485), (0.06267, 5.177, 0.7486), (0.06267, 5.177, -0.7486), (0.2245, 5.005, 0.7486), (0.2245, 5.005, -0.7486), (0.001741, 5.23, 0.7486), (0.001741, 5.23, -0.7485), (-0.7717, 4.406, 0.7486), (-0.7717, 4.406, -0.7486), (-0.8081, 4.461, 0.7486), (-0.8081, 4.461, -0.7486), (-0.8289, 4.498, 0.7486), (-0.8289, 4.498, -0.7486), (0.5023, 4.731, 0.7486), (0.5023, 4.731, -0.7486), (-0.4812, 5.084, 0.7486), (-0.4812, 5.084, -0.7486), (0.5499, 4.8, 0.7486), (0.5499, 4.8, -0.7486), (-0.4779, 5.134, 0.7486), (-0.4779, 5.134, -0.7486), (-0.4524, 3.969, 0.7486), (-0.4524, 3.969, -0.7486), (-0.8868, 4.585, 0.7486), (-0.8868, 4.585, -0.7486), (-0.5792, 4.143, 0.7486), (-0.5792, 4.143, -0.7486), (0.06773, 5.074, 0.7486), (0.06773, 5.074, -0.7485), (0.1634, 5.086, 0.7486), (0.1634, 5.086, -0.7485), (-0.4218, 3.903, 0.7486), (-0.4218, 3.903, -0.7486), (-0.06375, 5.256, 0.7486), (-0.06375, 5.256, -0.7486), (-0.2041, 4.073, 0.7486), (-0.2041, 4.073, -0.7486), (-0.1672, 4.209, 0.7486), (-0.1672, 4.209, -0.7486), (-0.09426, 5.295, 0.7486), (-0.09426, 5.295, -0.7486), (0.2466, 5.011, 0.7486), (0.2466, 5.011, -0.7486), (-0.5418, 4.12, 0.7486), (-0.5418, 4.12, -0.7486), (0.2734, 5.035, 0.7486), (0.2734, 5.035, -0.7486), (-0.5276, 4.083, 0.7486), (-0.5276, 4.083, -0.7486), (-0.7835, 4.441, 0.7486), (-0.7835, 4.441, -0.7486), (-0.547, 4.886, 0.7486), (-0.547, 4.886, -0.7486), (-0.4405, 4.825, 0.7486), (-0.4405, 4.825, -0.7486), (0.3834, 4.658, 0.7486), (0.3834, 4.658, -0.7486), (-0.4149, 4.918, 0.7486), (-0.3975, 4.875, 0.7486), (-0.3975, 4.875, -0.7486), (-0.4149, 4.918, -0.7486), (-0.4866, 4.049, 0.7486), (-0.4866, 4.049, -0.7486), (-0.1457, 5.319, 0.7486), (-0.1457, 5.319, -0.7486), (-0.2066, 5.363, 0.7486), (-0.2066, 5.363, -0.7486), (-0.1681, 4.436, 0.7486), (-0.1681, 4.436, -0.7486), (-0.1571, 4.313, 0.7486), (-0.1571, 4.313, -0.7486), (-0.6478, 4.372, 0.7486), (-0.6478, 4.372, -0.7486), (-0.5836, 4.39, 0.7486), (-0.5836, 4.39, -0.7486), (0.4771, 4.896, 0.7486), (0.4771, 4.896, -0.7486), (0.449, 4.914, 0.7486), (0.449, 4.914, -0.7486), (0.3789, 4.935, 0.7486), (0.3789, 4.935, -0.7486), (0.3554, 4.963, 0.7486), (0.3554, 4.963, -0.7486), (-0.8703, 4.864, 0.7486), (-0.8461, 4.899, 0.7486), (-0.8461, 4.899, -0.7486), (-0.8703, 4.864, -0.7486), (-0.9282, 4.78, 0.7486), (-0.9282, 4.78, -0.7486), (-0.87, 4.532, 0.7486), (-0.87, 4.532, -0.7486), (-0.6004, 4.19, 0.7486), (-0.6004, 4.19, -0.7486), (0.3145, 4.983, 0.7486), (0.298, 5.004, 0.7486), (0.3145, 4.983, -0.7486), (0.298, 5.004, -0.7486), (-0.5947, 4.897, 0.7486), (-0.5947, 4.897, -0.7486), (-0.665, 4.913, 0.7486), (-0.665, 4.913, -0.7486), (-0.6394, 4.303, 0.7486), (-0.6394, 4.303, -0.7486), (-0.6309, 4.22, 0.7486), (-0.6309, 4.22, -0.7486), (0.2201, 4.62, 0.7486), (0.2201, 4.62, -0.7486), (0.001698, 4.623, 0.7486), (0.001698, 4.623, -0.7486), (-0.4527, 5.288, 0.7486), (-0.4527, 5.288, -0.7486), (-0.4665, 5.232, 0.7486), (-0.4665, 5.232, -0.7486), (-0.1572, 4.651, 0.7486), (-0.1572, 4.651, -0.7486), (-0.272, 5.351, 0.7486), (-0.272, 5.351, -0.7486), (-0.3374, 5.36, 0.7486), (-0.3374, 5.36, -0.7486), (-0.3793, 5.325, 0.7486), (-0.3793, 5.325, -0.7486), (0.5614, 4.849, 0.7486), (0.5614, 4.849, -0.7486), (-0.1836, 4.511, 0.7486), (-0.1836, 4.511, -0.7486), (-0.2072, 4.6, 0.7486), (-0.2072, 4.6, -0.7486), (4.074, 4.359, 0.7486), (4.074, 4.359, -0.7486), (3.946, 4.679, 0.7486), (3.946, 4.679, -0.7486), (3.933, 4.6, 0.7486), (3.933, 4.6, -0.7486), (4.338, 3.912, 0.7486), (4.338, 3.912, -0.7486), (4.415, 3.959, 0.7486), (4.415, 3.959, -0.7486), (4.955, 4.838, 0.7486), (4.955, 4.838, -0.7486), (4.833, 4.944, 0.7486), (4.833, 4.944, -0.7486), (4.95, 4.781, 0.7486), (4.95, 4.781, -0.7486), (4.787, 4.996, 0.7486), (4.787, 4.996, -0.7486), (4.043, 4.388, 0.7486), (4.043, 4.388, -0.7486), (4.018, 4.438, 0.7486), (4.018, 4.438, -0.7486), (4.005, 4.472, 0.7486), (4.005, 4.472, -0.7486), (5.153, 4.519, 0.7486), (5.153, 4.519, -0.7486), (4.364, 4.927, 0.7486), (4.364, 4.927, -0.7486), (5.201, 4.572, 0.7486), (5.201, 4.572, -0.7486), (4.372, 4.969, 0.7486), (4.372, 4.969, -0.7486), (4.263, 3.983, 0.7486), (4.263, 3.983, -0.7486), (3.966, 4.552, 0.7486), (3.966, 4.552, -0.7486), (4.176, 4.145, 0.7486), (4.176, 4.145, -0.7486), (4.825, 4.857, 0.7486), (4.825, 4.857, -0.7486), (4.907, 4.856, 0.7486), (4.907, 4.856, -0.7486), (4.282, 3.925, 0.7486), (4.282, 3.925, -0.7486), (4.735, 5.025, 0.7486), (4.735, 5.025, -0.7486), (4.484, 4.044, 0.7486), (4.484, 4.044, -0.7486), (4.53, 4.154, 0.7486), (4.53, 4.154, -0.7486), (4.714, 5.062, 0.7486), (4.714, 5.062, -0.7486), (4.969, 4.783, 0.7486), (4.969, 4.783, -0.7486), (4.205, 4.121, 0.7486), (4.205, 4.121, -0.7486), (4.994, 4.801, 0.7486), (4.994, 4.801, -0.7486), (4.213, 4.088, 0.7486), (4.213, 4.088, -0.7486), (4.037, 4.419, 0.7486), (4.037, 4.419, -0.7486), (4.286, 4.767, 0.7486), (4.286, 4.767, -0.7486), (4.369, 4.704, 0.7486), (4.369, 4.704, -0.7486), (5.045, 4.471, 0.7486), (5.045, 4.471, -0.7486), (4.411, 4.741, 0.7486), (4.411, 4.741, -0.7486), (4.243, 4.055, 0.7486), (4.243, 4.055, -0.7486), (4.673, 5.087, 0.7486), (4.673, 5.087, -0.7486), (4.626, 5.131, 0.7486), (4.626, 5.131, -0.7486), (4.555, 4.345, 0.7486), (4.555, 4.345, -0.7486), (4.551, 4.241, 0.7486), (4.551, 4.241, -0.7486), (4.144, 4.345, 0.7486), (4.144, 4.345, -0.7486), (4.2, 4.353, 0.7486), (4.2, 4.353, -0.7486), (5.151, 4.661, 0.7486), (5.151, 4.661, -0.7486), (5.129, 4.68, 0.7486), (5.129, 4.68, -0.7486), (5.072, 4.705, 0.7486), (5.072, 4.705, -0.7486), (5.055, 4.731, 0.7486), (5.055, 4.731, -0.7486), (4.035, 4.811, 0.7486), (4.035, 4.811, -0.7486), (3.953, 4.721, 0.7486), (3.953, 4.721, -0.7486), (3.974, 4.505, 0.7486), (3.974, 4.505, -0.7486), (4.163, 4.187, 0.7486), (4.163, 4.187, -0.7486), (5.023, 4.752, 0.7486), (5.023, 4.752, -0.7486), (4.19, 4.803, 0.7486), (4.19, 4.803, -0.7486), (4.143, 4.286, 0.7486), (4.143, 4.286, -0.7486), (4.141, 4.215, 0.7486), (4.141, 4.215, -0.7486), (4.903, 4.458, 0.7486), (4.903, 4.458, -0.7486), (4.719, 4.484, 0.7486), (4.719, 4.484, -0.7486), (4.411, 5.096, 0.7486), (4.411, 5.096, -0.7486), (4.393, 5.05, 0.7486), (4.393, 5.05, -0.7486), (4.588, 4.525, 0.7486), (4.588, 4.525, -0.7486), (4.57, 5.128, 0.7486), (4.57, 5.128, -0.7486), (4.516, 5.143, 0.7486), (4.516, 5.143, -0.7486), (4.477, 5.118, 0.7486), (4.477, 5.118, -0.7486), (5.216, 4.612, 0.7486), (5.216, 4.612, -0.7486), (4.551, 4.411, 0.7486), (4.551, 4.411, -0.7486), (4.541, 4.488, 0.7486), (4.541, 4.488, -0.7486), (0.9501, 5.381, 0.7486), (0.9501, 5.381, -0.7486), (1.124, 5.509, 0.7486), (1.124, 5.509, -0.7486), (1.073, 5.505, 0.7486), (1.073, 5.505, -0.7486), (0.7207, 5.149, 0.7486), (0.7207, 5.149, -0.7485), (0.7616, 5.11, 0.7486), (0.7616, 5.11, -0.7486), (1.381, 4.923, 0.7486), (1.381, 4.923, -0.7486), (1.426, 5.014, 0.7486), (1.426, 5.014, -0.7486), (1.345, 4.917, 0.7486), (1.345, 4.917, -0.7486), (1.45, 5.05, 0.7486), (1.45, 5.05, -0.7486), (0.9627, 5.404, 0.7486), (0.9627, 5.404, -0.7486), (0.9892, 5.427, 0.7486), (0.9892, 5.427, -0.7486), (1.007, 5.441, 0.7486), (1.007, 5.441, -0.7486), (1.219, 4.752, 0.7486), (1.219, 4.752, -0.7486), (1.34, 5.296, 0.7486), (1.34, 5.296, -0.7486), (1.259, 4.731, 0.7486), (1.259, 4.731, -0.7486), (1.367, 5.297, 0.7486), (1.367, 5.297, -0.7486), (0.7523, 5.206, 0.7486), (0.7523, 5.206, -0.7486), (1.049, 5.477, 0.7486), (1.049, 5.477, -0.7486), (0.8363, 5.285, 0.7486), (0.8363, 5.285, -0.7485), (1.372, 5.005, 0.7486), (1.372, 5.005, -0.7486), (1.385, 4.955, 0.7486), (1.385, 4.955, -0.7486), (0.7198, 5.186, 0.7486), (0.7198, 5.186, -0.7486), (1.459, 5.086, 0.7486), (1.459, 5.086, -0.7486), (0.8243, 5.082, 0.7486), (0.8808, 5.074, 0.7486), (0.8243, 5.082, -0.7486), (0.8985, 5.071, 0.7485), (0.8985, 5.071, -0.7486), (0.8811, 5.074, -0.7486), (1.478, 5.105, 0.7486), (1.478, 5.105, -0.7486), (1.35, 4.906, 0.7486), (1.35, 4.906, -0.7486), (0.8265, 5.263, 0.7486), (0.8265, 5.263, -0.7485), (1.365, 4.893, 0.7486), (1.365, 4.893, -0.7486), (0.8077, 5.254, 0.7486), (0.8077, 5.254, -0.7486), (0.9804, 5.413, 0.7486), (0.9804, 5.413, -0.7486), (1.231, 5.317, 0.7486), (1.231, 5.317, -0.7486), (1.206, 5.257, 0.7486), (1.206, 5.257, -0.7486), (1.173, 4.81, 0.7486), (1.173, 4.81, -0.7486), (1.235, 5.237, 0.7486), (1.235, 5.237, -0.7486), (0.7926, 5.23, 0.7486), (0.7926, 5.23, -0.7486), (1.494, 5.147, 0.7486), (1.487, 5.134, 0.7486), (1.487, 5.134, -0.7486), (1.506, 5.169, 0.7486), (1.494, 5.147, -0.7486), (1.506, 5.169, -0.7486), (1.018, 5.087, 0.7485), (1.018, 5.087, -0.7486), (0.9542, 5.073, 0.7485), (0.9542, 5.073, -0.7486), (0.9527, 5.336, 0.7486), (0.9527, 5.336, -0.7486), (0.9663, 5.304, 0.7486), (0.9663, 5.304, -0.7485), (1.305, 4.776, 0.7486), (1.305, 4.776, -0.7486), (1.313, 4.792, 0.7486), (1.313, 4.792, -0.7486), (1.319, 4.831, 0.7486), (1.319, 4.831, -0.7486), (1.332, 4.845, 0.7486), (1.332, 4.845, -0.7486), (1.218, 5.476, 0.7486), (1.218, 5.476, -0.7486), (1.15, 5.512, 0.7486), (1.15, 5.512, -0.7486), (1.023, 5.465, 0.7486), (1.023, 5.465, -0.7486), (0.8595, 5.299, 0.7486), (0.8595, 5.299, -0.7485), (1.34, 4.868, 0.7486), (1.34, 4.868, -0.7486), (1.238, 5.381, 0.7486), (1.238, 5.381, -0.7486), (0.9168, 5.327, 0.7486), (0.9168, 5.327, -0.7486), (0.8735, 5.317, 0.7486), (0.8735, 5.317, -0.7486), (1.142, 4.894, 0.7486), (1.142, 4.894, -0.7486), (1.129, 5.009, 0.7486), (1.129, 5.009, -0.7486), (1.45, 5.294, 0.7486), (1.45, 5.294, -0.7486), (1.42, 5.298, 0.7486), (1.42, 5.298, -0.7486), (1.133, 5.095, 0.7485), (1.133, 5.095, -0.7486), (1.496, 5.203, 0.7486), (1.496, 5.203, -0.7486), (1.496, 5.238, 0.7486), (1.496, 5.238, -0.7485), (1.475, 5.258, 0.7486), (1.475, 5.258, -0.7485), (1.286, 4.728, 0.7486), (1.286, 4.728, -0.7486), (1.057, 5.1, 0.7486), (1.057, 5.1, -0.7486), (1.103, 5.118, 0.7486), (1.103, 5.118, -0.7486), (1.123, 5.103, 0.7486), (1.123, 5.103, -0.7486), (1.034, 5.092, 0.7486), (1.034, 5.092, -0.7486), (1.868, 4.995, 0.7485), (1.868, 4.995, -0.7486), (1.956, 5.193, 0.7486), (1.956, 5.193, -0.7486), (1.914, 5.164, 0.7486), (1.914, 5.164, -0.7486), (1.782, 4.681, 0.7486), (1.782, 4.681, -0.7486), (1.837, 4.667, 0.7486), (1.837, 4.667, -0.7486), (2.468, 4.808, 0.7486), (2.468, 4.808, -0.7486), (2.462, 4.91, 0.7486), (2.462, 4.91, -0.7486), (2.44, 4.786, 0.7486), (2.44, 4.786, -0.7486), (2.466, 4.953, 0.7486), (2.466, 4.953, -0.7486), (1.867, 5.022, 0.7486), (1.867, 5.022, -0.7486), (1.879, 5.055, 0.7486), (1.879, 5.055, -0.7486), (1.888, 5.076, 0.7486), (1.888, 5.076, -0.7486), (2.411, 4.58, 0.7486), (2.411, 4.58, -0.7486), (2.249, 5.113, 0.7486), (2.249, 5.113, -0.7486), (2.456, 4.581, 0.7486), (2.456, 4.581, -0.7486), (2.272, 5.128, 0.7486), (2.272, 5.128, -0.7486), (1.781, 4.746, 0.7486), (1.781, 4.746, -0.7486), (1.907, 5.128, 0.7486), (1.907, 5.128, -0.7486), (1.816, 4.856, 0.7486), (1.816, 4.856, -0.7486), (2.42, 4.875, 0.7486), (2.42, 4.875, -0.7486), (2.455, 4.838, 0.7486), (2.455, 4.838, -0.7486), (1.763, 4.712, 0.7486), (1.763, 4.712, -0.7486), (2.456, 4.989, 0.7486), (2.456, 4.989, -0.7486), (1.905, 4.673, 0.7486), (1.905, 4.673, -0.7486), (1.975, 4.701, 0.7486), (1.975, 4.701, -0.7486), (2.463, 5.015, 0.7486), (2.463, 5.015, -0.7486), (2.449, 4.778, 0.7486), (2.449, 4.778, -0.7486), (1.818, 4.833, 0.7486), (1.818, 4.833, -0.7486), (2.469, 4.775, 0.7486), (2.469, 4.775, -0.7486), (1.806, 4.815, 0.7486), (1.806, 4.815, -0.7486), (1.878, 5.038, 0.7486), (1.878, 5.038, -0.7486), (2.144, 5.078, 0.7486), (2.144, 5.078, -0.7486), (2.151, 5.013, 0.7486), (2.151, 5.013, -0.7486), (2.342, 4.608, 0.7486), (2.342, 4.608, -0.7486), (2.187, 5.011, 0.7486), (2.187, 5.011, -0.7486), (1.805, 4.786, 0.7486), (1.805, 4.786, -0.7486), (2.457, 5.044, 0.7486), (2.457, 5.044, -0.7486), (2.456, 5.084, 0.7486), (2.456, 5.084, -0.7486), (2.072, 4.773, 0.7486), (2.072, 4.773, -0.7486), (2.023, 4.729, 0.7486), (2.023, 4.729, -0.7486), (1.892, 4.958, 0.7486), (1.892, 4.958, -0.7486), (1.92, 4.936, 0.7486), (1.92, 4.936, -0.7486), (2.474, 4.643, 0.7486), (2.474, 4.643, -0.7486), (2.473, 4.661, 0.7486), (2.473, 4.661, -0.7486), (2.459, 4.698, 0.7486), (2.459, 4.698, -0.7486), (2.464, 4.716, 0.7486), (2.464, 4.716, -0.7486), (2.054, 5.21, 0.7486), (2.008, 5.209, 0.7486), (2.054, 5.21, -0.7486), (1.977, 5.208, 0.7486), (1.977, 5.208, -0.7486), (2.008, 5.209, -0.7486), (1.89, 5.104, 0.7486), (1.89, 5.104, -0.7486), (1.829, 4.88, 0.7486), (1.829, 4.88, -0.7486), (2.459, 4.74, 0.7486), (2.459, 4.74, -0.7486), (2.118, 5.137, 0.7486), (2.118, 5.137, -0.7486), (1.865, 4.933, 0.7486), (1.865, 4.933, -0.7486), (1.973, 5.205, 0.7486), (1.973, 5.205, -0.7486), (1.832, 4.903, 0.7486), (1.832, 4.903, -0.7486), (2.274, 4.665, 0.7486), (2.274, 4.665, -0.7486), (2.206, 4.76, 0.7486), (2.206, 4.76, -0.7486), (2.346, 5.166, 0.7486), (2.346, 5.166, -0.7486), (2.318, 5.154, 0.7486), (2.318, 5.154, -0.7486), (2.167, 4.837, 0.7486), (2.167, 4.837, -0.7485), (2.43, 5.108, 0.7485), (2.43, 5.108, -0.7486), (2.413, 5.139, 0.7486), (2.413, 5.139, -0.7486), (2.385, 5.146, 0.7486), (2.385, 5.146, -0.7486), (2.481, 4.592, 0.7486), (2.481, 4.592, -0.7486), (2.099, 4.804, 0.7486), (2.099, 4.804, -0.7486), (2.129, 4.842, 0.7486), (2.129, 4.842, -0.7486)], [], [(0, 1, 3, 2, 64, 63, 62, 61, 60, 59, 58, 57, 56, 55, 54, 53, 52, 51, 50, 49, 48, 47, 46, 45, 44, 43, 42, 41, 40, 39, 38, 37, 36, 35, 34, 33, 32, 31, 30, 29, 28, 27, 26, 25, 24, 23, 22, 21, 20, 19, 18, 17, 16, 15, 14, 13, 12, 11, 10, 9, 8, 7, 6, 5, 4), (65, 66, 68, 67), (67, 68, 72, 71), (71, 72, 70, 69), (69, 70, 66, 65), (67, 71, 1169, 1168, 1181, 1012, 1013, 1057, 1059, 1061, 1051, 1053, 965, 961, 1005, 1001, 999, 1041, 1031, 1033, 937, 939, 969, 1035, 957, 955, 997, 953, 935, 1019, 1021, 1043, 1045, 1037, 971, 991, 995, 1007, 967, 977, 941, 943, 982, 985, 773, 723, 719, 681, 677, 707, 705, 679, 683, 711, 717, 741, 743, 793, 795, 797, 787, 789, 697, 693, 737, 775, 777, 762, 763, 657, 659, 649, 651, 567, 563, 605, 601, 599, 639, 629, 631, 539, 541, 571, 633, 559, 557, 597, 555, 537, 617, 619, 641, 643, 635, 573, 591, 595, 607, 569, 579, 543), (72, 1165, 1164, 1176, 1134, 1136, 1140, 1098, 1102, 1190, 1188, 1198, 1196, 1194, 1146, 1144, 1122, 1116, 1088, 1084, 1110, 1112, 1082, 1086, 1124, 1128, 1174, 1162, 1160, 1158, 1156, 1200, 1100, 1096, 1138, 1184, 1186, 1192, 1204, 1202, 1148, 1150, 1120, 1118, 1080, 1078, 1114, 1104, 1142, 1130, 1126, 1108, 1172, 1182, 1178, 1154, 1152, 1072, 1090, 1132, 1092, 1094, 1170, 1106, 1076, 1074, 1180, 1008, 1009, 986, 978, 950, 946, 972, 974, 944, 948, 988, 992, 1038, 1028, 1026, 1024, 1022, 1062, 962, 958, 1002, 1046, 1048, 1054, 1068, 1070, 1014, 1016, 983, 981, 771, 770, 758, 756, 754, 752, 798, 694, 690, 732, 782, 784, 790, 802, 800, 808, 806, 898, 896, 906, 866, 868, 872, 830, 834, 918, 916, 926, 924, 922, 878, 876, 854, 848, 820, 816, 842, 844, 814, 818, 856, 860, 904, 894, 892, 890, 888, 928), (108, 52, 53, 102), (92, 24, 25, 93), (82, 62, 63, 103), (77, 48, 49, 76), (97, 46, 47, 96), (127, 39, 40, 128), (107, 10, 11, 86), (109, 19, 20, 98), (100, 54, 55, 91), (136, 43, 44, 111), (135, 35, 36, 87), (117, 32, 33, 116), (98, 20, 21, 95), (85, 37, 38, 106), (115, 34, 35, 135), (129, 14, 15, 134), (128, 40, 41, 131), (130, 13, 14, 129), (76, 49, 50, 94), (121, 3, 1, 90), (122, 56, 57, 126), (90, 1, 0, 75), (137, 42, 43, 136), (120, 5, 6, 119), (70, 135, 87, 85, 342, 340, 318, 312, 284, 280, 306, 308, 278, 282, 320, 324, 368, 358, 356, 354, 352, 392, 296, 292, 334, 376, 378, 384, 396, 394, 344, 346, 316, 314, 276, 274, 310, 482, 449, 447, 406, 404, 443, 431, 471, 459, 455, 437, 192, 174, 236, 244, 242, 220, 218, 138, 156, 198, 158, 160, 234, 172, 142, 140, 232, 230, 240, 200, 202, 206, 164, 168, 252, 250, 260, 258, 256, 212, 96, 77, 76, 94, 66), (124, 7, 8, 104), (78, 26, 27, 80), (91, 55, 56, 122), (134, 15, 16, 133), (126, 57, 58, 125), (102, 53, 54, 100), (106, 38, 39, 127), (74, 4, 5, 120), (94, 50, 51, 89), (110, 18, 19, 109), (104, 8, 9, 105), (80, 27, 28, 99), (125, 58, 59, 114), (133, 16, 17, 132), (87, 36, 37, 85), (105, 9, 10, 107), (86, 11, 12, 88), (83, 64, 2, 84), (119, 6, 7, 124), (79, 23, 24, 92), (123, 30, 31, 118), (111, 44, 45, 112), (88, 12, 13, 130), (114, 59, 60, 113), (103, 63, 64, 83), (112, 45, 46, 97), (101, 29, 30, 123), (95, 21, 22, 81), (81, 22, 23, 79), (73, 61, 62, 82), (131, 41, 42, 137), (89, 51, 52, 108), (116, 33, 34, 115), (93, 25, 26, 78), (113, 60, 61, 73), (132, 17, 18, 110), (96, 47, 48, 77), (75, 0, 4, 74), (99, 28, 29, 101), (84, 2, 3, 121), (118, 31, 32, 117), (208, 209, 197, 196), (176, 177, 179, 178), (156, 157, 199, 198), (146, 147, 145, 144), (186, 187, 185, 184), (246, 247, 249, 248), (206, 207, 165, 164), (210, 211, 189, 188), (192, 193, 175, 174), (264, 265, 215, 214), (262, 263, 167, 166), (226, 227, 225, 224), (188, 189, 183, 182), (162, 163, 205, 204), (222, 223, 263, 262), (96, 212, 210, 188, 182, 154, 150, 176, 178, 148, 152, 190, 194, 238, 228, 226, 224, 222, 262, 166, 162, 204, 246, 248, 254, 266, 264, 214, 216, 186, 184, 146, 144, 180, 517, 516, 528, 526, 523, 106, 127, 128, 131, 137, 136, 111, 112, 97), (250, 251, 261, 260), (248, 249, 255, 254), (252, 253, 251, 250), (144, 145, 181, 180), (234, 235, 173, 172), (236, 237, 245, 244), (172, 173, 143, 142), (266, 267, 265, 264), (232, 233, 231, 230), (65, 213, 257, 259, 261, 251, 253, 169, 165, 207, 203, 201, 241, 231, 233, 141, 143, 173, 235, 161, 159, 199, 157, 139, 219, 221, 243, 245, 237, 175, 193, 197, 209, 171, 181, 433, 444, 405, 408, 69), (240, 241, 201, 200), (148, 149, 153, 152), (174, 175, 237, 236), (260, 261, 259, 258), (244, 245, 243, 242), (196, 197, 193, 192), (204, 205, 247, 246), (140, 141, 233, 232), (180, 181, 171, 170), (212, 213, 211, 210), (200, 201, 203, 202), (152, 153, 191, 190), (242, 243, 221, 220), (258, 259, 257, 256), (166, 167, 163, 162), (202, 203, 207, 206), (164, 165, 169, 168), (158, 159, 161, 160), (230, 231, 241, 240), (150, 151, 177, 176), (238, 239, 229, 228), (214, 215, 217, 216), (168, 169, 253, 252), (220, 221, 219, 218), (198, 199, 159, 158), (216, 217, 187, 186), (194, 195, 239, 238), (182, 183, 155, 154), (154, 155, 151, 150), (138, 139, 157, 156), (254, 255, 267, 266), (170, 171, 209, 208), (224, 225, 223, 222), (178, 179, 149, 148), (218, 219, 139, 138), (256, 257, 213, 212), (184, 185, 147, 146), (142, 143, 141, 140), (190, 191, 195, 194), (160, 161, 235, 234), (228, 229, 227, 226), (338, 339, 327, 326), (306, 307, 309, 308), (286, 287, 329, 328), (276, 277, 275, 274), (316, 317, 315, 314), (376, 377, 379, 378), (336, 337, 295, 294), (340, 341, 319, 318), (322, 323, 305, 304), (394, 395, 345, 344), (392, 393, 297, 296), (356, 357, 355, 354), (318, 319, 313, 312), (292, 293, 335, 334), (352, 353, 393, 392), (192, 437, 436, 501, 509, 507, 485, 483, 398, 417, 461, 419, 421, 499, 434, 402, 400, 497, 495, 505, 463, 465, 469, 425, 429, 519, 517, 180, 170, 208, 196), (380, 381, 391, 390), (378, 379, 385, 384), (382, 383, 381, 380), (274, 275, 311, 310), (364, 365, 303, 302), (366, 367, 375, 374), (302, 303, 273, 272), (396, 397, 395, 394), (362, 363, 361, 360), (181, 511, 510, 502, 438, 456, 460, 472, 432, 433), (370, 371, 331, 330), (278, 279, 283, 282), (304, 305, 367, 366), (390, 391, 389, 388), (374, 375, 373, 372), (326, 327, 323, 322), (334, 335, 377, 376), (270, 271, 363, 362), (310, 311, 301, 300), (342, 343, 341, 340), (330, 331, 333, 332), (282, 283, 321, 320), (372, 373, 351, 350), (388, 389, 387, 386), (296, 297, 293, 292), (332, 333, 337, 336), (294, 295, 299, 298), (288, 289, 291, 290), (360, 361, 371, 370), (280, 281, 307, 306), (368, 369, 359, 358), (344, 345, 347, 346), (298, 299, 383, 382), (350, 351, 349, 348), (328, 329, 289, 288), (346, 347, 317, 316), (324, 325, 369, 368), (312, 313, 285, 284), (284, 285, 281, 280), (268, 269, 287, 286), (384, 385, 397, 396), (300, 301, 339, 338), (354, 355, 353, 352), (308, 309, 279, 278), (348, 349, 269, 268), (386, 387, 343, 342), (314, 315, 277, 276), (272, 273, 271, 270), (320, 321, 325, 324), (290, 291, 365, 364), (358, 359, 357, 356), (471, 472, 460, 459), (408, 407, 448, 450, 480, 311, 275, 277, 315, 317, 347, 345, 395, 397, 385, 379, 377, 335, 293, 297, 393, 353, 355, 357, 359, 369, 325, 321, 283, 279, 309, 307, 281, 285, 313, 319, 341, 343, 69), (439, 440, 442, 441), (417, 418, 462, 461), (406, 407, 408, 405, 404), (449, 450, 448, 447), (512, 513, 515, 514), (469, 470, 426, 425), (473, 474, 452, 451), (455, 456, 438, 436, 437), (532, 533, 478, 477), (530, 531, 428, 427), (491, 492, 490, 489), (451, 452, 446, 445), (523, 524, 475, 473, 451, 445, 415, 411, 439, 441, 409, 413, 453, 457, 503, 493, 491, 489, 487, 530, 427, 423, 467, 512, 514, 521, 534, 532, 477, 479, 482, 310, 300, 338, 326, 322, 304, 366, 374, 372, 350, 348, 268, 286, 328, 288, 290, 364, 302, 272, 270, 362, 360, 370, 330, 332, 336, 294, 298, 382, 380, 390, 388, 386, 342, 85, 106), (423, 424, 468, 467), (487, 488, 531, 530), (516, 518, 529, 528), (514, 515, 522, 521), (519, 520, 518, 516, 517), (404, 405, 444, 443), (499, 500, 435, 434), (501, 502, 510, 509), (434, 435, 403, 402), (534, 535, 533, 532), (497, 498, 496, 495), (505, 506, 464, 463), (409, 410, 414, 413), (436, 438, 502, 501), (528, 529, 527, 526), (509, 510, 511, 508, 507), (459, 460, 456, 455), (467, 468, 513, 512), (400, 401, 498, 497), (443, 444, 433, 432, 431), (475, 476, 474, 473), (463, 464, 466, 465), (413, 414, 454, 453), (507, 508, 486, 485), (526, 527, 525, 524, 523), (427, 428, 424, 423), (465, 466, 470, 469), (425, 426, 430, 429), (419, 420, 422, 421), (495, 496, 506, 505), (503, 504, 494, 493), (411, 412, 440, 439), (477, 478, 481, 479), (429, 430, 520, 519), (485, 486, 484, 483), (461, 462, 420, 419), (479, 481, 480, 450, 449, 482), (457, 458, 504, 503), (445, 446, 416, 415), (415, 416, 412, 411), (398, 399, 418, 417), (521, 522, 535, 534), (431, 432, 472, 471), (489, 490, 488, 487), (441, 442, 410, 409), (483, 484, 399, 398), (524, 525, 476, 475), (447, 448, 407, 406), (402, 403, 401, 400), (453, 454, 458, 457), (421, 422, 500, 499), (493, 494, 492, 491), (606, 607, 595, 594), (574, 575, 577, 576), (554, 555, 597, 596), (544, 545, 543, 542), (584, 585, 583, 582), (644, 645, 647, 646), (604, 605, 563, 562), (608, 609, 587, 586), (590, 591, 573, 572), (662, 663, 613, 612), (660, 661, 565, 564), (624, 625, 623, 622), (586, 587, 581, 580), (560, 561, 603, 602), (620, 621, 661, 660), (648, 649, 659, 658), (646, 647, 653, 652), (650, 651, 649, 648), (542, 543, 579, 578), (632, 633, 571, 570), (634, 635, 643, 642), (570, 571, 541, 540), (664, 665, 663, 662), (630, 631, 629, 628), (543, 545, 583, 585, 615, 613, 663, 665, 653, 647, 645, 603, 561, 565, 661, 621, 623, 625, 627, 637, 593, 589, 551, 547, 577, 575, 549, 553, 581, 587, 609, 611, 655, 657, 763, 765, 669, 671, 701, 767, 689, 687, 727, 685, 667, 749, 751, 779, 781, 769, 703, 721, 725, 739, 699, 709, 673, 675, 713, 715, 747, 745, 801, 809, 839, 901, 827, 825, 865, 823, 805, 885, 887, 909, 911, 903, 841, 859, 863, 875, 837, 847, 811, 813, 851, 853, 883, 881, 931, 933, 921, 915, 913, 871, 829, 833, 929, 71, 69, 343, 387, 389, 391, 381, 383, 299, 295, 337, 333, 331, 371, 361, 363, 271, 273, 303, 365, 291, 289, 329, 287, 269, 349, 351, 373, 375, 367, 305, 323, 327, 339, 301, 311, 480, 481, 478, 533, 535, 522, 515, 513, 468, 424, 428, 531, 488, 490, 492, 494, 504, 458, 454, 414, 410, 442, 440, 412, 416, 446, 452, 474, 476, 525, 527, 529, 518, 520, 430, 426, 470, 466, 464, 506, 496, 498, 401, 403, 435, 500, 422, 420, 462, 418, 399, 484, 486, 508, 511, 181, 145, 147, 185, 187, 217, 215, 265, 267, 255, 249, 247, 205, 163, 167, 263, 223, 225, 227, 229, 239, 195, 191, 153, 149, 179, 177, 151, 155, 183, 189, 211, 213, 65, 67), (638, 639, 599, 598), (546, 547, 551, 550), (572, 573, 635, 634), (658, 659, 657, 656), (642, 643, 641, 640), (594, 595, 591, 590), (602, 603, 645, 644), (538, 539, 631, 630), (578, 579, 569, 568), (610, 611, 609, 608), (598, 599, 601, 600), (550, 551, 589, 588), (640, 641, 619, 618), (68, 542, 578, 568, 606, 594, 590, 572, 634, 642, 640, 618, 616, 536, 554, 596, 556, 558, 632, 570, 540, 538, 630, 628, 638, 598, 600, 604, 562, 566, 650, 648, 658, 656, 760, 761, 776, 774, 734, 692, 696, 788, 786, 796, 794, 792, 742, 740, 716, 710, 682, 678, 704, 706, 676, 680, 718, 722, 771, 981, 980, 942, 940, 976, 966, 1006, 994, 990, 970, 1036, 1044, 1042, 1020, 1018, 934, 952, 996, 954, 956, 1034, 968, 938, 936, 1032, 1030, 1040, 998, 1000, 1004, 960, 964, 1052, 1050, 1060, 1058, 1056, 1011, 1008, 1180, 1167, 1165, 72), (656, 657, 655, 654), (564, 565, 561, 560), (600, 601, 605, 604), (562, 563, 567, 566), (556, 557, 559, 558), (628, 629, 639, 638), (548, 549, 575, 574), (636, 637, 627, 626), (612, 613, 615, 614), (566, 567, 651, 650), (618, 619, 617, 616), (596, 597, 557, 556), (614, 615, 585, 584), (592, 593, 637, 636), (580, 581, 553, 552), (552, 553, 549, 548), (536, 537, 555, 554), (652, 653, 665, 664), (568, 569, 607, 606), (622, 623, 621, 620), (576, 577, 547, 546), (616, 617, 537, 536), (654, 655, 611, 610), (582, 583, 545, 544), (540, 541, 539, 538), (588, 589, 593, 592), (558, 559, 633, 632), (626, 627, 625, 624), (738, 739, 725, 724), (704, 705, 707, 706), (684, 685, 727, 726), (674, 675, 673, 672), (714, 715, 713, 712), (782, 783, 785, 784), (735, 736, 737, 693, 692, 734), (740, 741, 717, 716), (720, 721, 703, 702), (800, 801, 745, 744), (798, 799, 695, 694), (756, 757, 755, 754), (716, 717, 711, 710), (690, 691, 733, 732), (752, 753, 799, 798), (786, 787, 797, 796), (784, 785, 791, 790), (788, 789, 787, 786), (672, 673, 709, 708), (766, 767, 701, 700), (737, 736, 731, 729, 775), (768, 769, 781, 780), (700, 701, 671, 670), (802, 803, 801, 800), (764, 765, 763, 762, 761, 760), (776, 777, 775, 729, 728, 774), (676, 677, 681, 680), (702, 703, 769, 768), (796, 797, 795, 794), (780, 781, 779, 778), (724, 725, 721, 720), (732, 733, 783, 782), (668, 669, 765, 764), (708, 709, 699, 698), (742, 743, 741, 740), (728, 729, 731, 730), (680, 681, 719, 718), (778, 779, 751, 750), (774, 728, 730, 735, 734), (794, 795, 793, 792), (694, 695, 691, 690), (730, 731, 736, 735), (692, 693, 697, 696), (686, 687, 689, 688), (761, 762, 777, 776), (770, 772, 759, 758), (678, 679, 705, 704), (744, 745, 747, 746), (696, 697, 789, 788), (750, 751, 749, 748), (726, 727, 687, 686), (746, 747, 715, 714), (722, 723, 773, 772, 770, 771), (710, 711, 683, 682), (682, 683, 679, 678), (666, 667, 685, 684), (790, 791, 803, 802), (698, 699, 739, 738), (754, 755, 753, 752), (706, 707, 677, 676), (748, 749, 667, 666), (792, 793, 743, 742), (712, 713, 675, 674), (670, 671, 669, 668), (718, 719, 723, 722), (688, 689, 767, 766), (758, 759, 757, 756), (874, 875, 863, 862), (842, 843, 845, 844), (822, 823, 865, 864), (812, 813, 811, 810), (852, 853, 851, 850), (912, 913, 915, 914), (872, 873, 831, 830), (876, 877, 855, 854), (858, 859, 841, 840), (930, 931, 881, 880), (928, 929, 833, 832), (892, 893, 891, 890), (854, 855, 849, 848), (828, 829, 871, 870), (888, 889, 929, 928), (916, 917, 927, 926), (914, 915, 921, 920), (918, 919, 917, 916), (810, 811, 847, 846), (900, 901, 839, 838), (71, 929, 889, 891, 893, 895, 905, 861, 857, 819, 815, 845, 843, 817, 821, 849, 855, 877, 879, 923, 925, 927, 917, 919, 835, 831, 873, 869, 867, 907, 897, 899, 807, 809, 801, 803, 791, 785, 783, 733, 691, 695, 799, 753, 755, 757, 759, 772, 773, 985, 984, 1017, 1015, 1071, 1069, 1055, 1049, 1047, 1003, 959, 963, 1063, 1023, 1025, 1027, 1029, 1039, 993, 989, 949, 945, 975, 973, 947, 951, 979, 987, 1010, 1012, 1181, 1075, 1077, 1107, 1171, 1095, 1093, 1133, 1091, 1073, 1153, 1155, 1179, 1183, 1173, 1109, 1127, 1131, 1143, 1105, 1115, 1079, 1081, 1119, 1121, 1151, 1149, 1203, 1205, 1193, 1187, 1185, 1139, 1097, 1101, 1201, 1157, 1159, 1161, 1163, 1175, 1129, 1125, 1087, 1083, 1113, 1111, 1085, 1089, 1117, 1123, 1145, 1147, 1195, 1197, 1199, 1189, 1191, 1103, 1099, 1141, 1137, 1135, 1177, 1166, 1169), (902, 903, 911, 910), (838, 839, 809, 808), (932, 933, 931, 930), (898, 899, 897, 896), (906, 907, 867, 866), (814, 815, 819, 818), (840, 841, 903, 902), (926, 927, 925, 924), (910, 911, 909, 908), (862, 863, 859, 858), (870, 871, 913, 912), (806, 807, 899, 898), (846, 847, 837, 836), (878, 879, 877, 876), (866, 867, 869, 868), (818, 819, 857, 856), (908, 909, 887, 886), (928, 832, 828, 870, 912, 914, 920, 932, 930, 880, 882, 852, 850, 812, 810, 846, 836, 874, 862, 858, 840, 902, 910, 908, 886, 884, 804, 822, 864, 824, 826, 900, 838, 808, 800, 744, 746, 714, 712, 674, 672, 708, 698, 738, 724, 720, 702, 768, 780, 778, 750, 748, 666, 684, 726, 686, 688, 766, 700, 670, 668, 764, 760, 656, 654, 610, 608, 586, 580, 552, 548, 574, 576, 546, 550, 588, 592, 636, 626, 624, 622, 620, 660, 564, 560, 602, 644, 646, 652, 664, 662, 612, 614, 584, 582, 544, 542, 68, 66, 94, 89, 108, 102, 100, 91, 122, 126, 125, 114, 113, 73, 82, 103, 83, 84, 121, 90, 75, 74, 120, 119, 124, 104, 105, 107, 86, 88, 130, 129, 134, 133, 132, 110, 109, 98, 95, 81, 79, 92, 93, 78, 80, 99, 101, 123, 118, 117, 116, 115, 135, 70, 72), (924, 925, 923, 922), (832, 833, 829, 828), (868, 869, 873, 872), (830, 831, 835, 834), (824, 825, 827, 826), (896, 897, 907, 906), (816, 817, 843, 842), (904, 905, 895, 894), (880, 881, 883, 882), (834, 835, 919, 918), (886, 887, 885, 884), (864, 865, 825, 824), (882, 883, 853, 852), (860, 861, 905, 904), (848, 849, 821, 820), (820, 821, 817, 816), (804, 805, 823, 822), (920, 921, 933, 932), (836, 837, 875, 874), (890, 891, 889, 888), (844, 845, 815, 814), (884, 885, 805, 804), (922, 923, 879, 878), (850, 851, 813, 812), (808, 809, 807, 806), (856, 857, 861, 860), (826, 827, 901, 900), (894, 895, 893, 892), (1006, 1007, 995, 994), (972, 973, 975, 974), (952, 953, 997, 996), (942, 943, 941, 940), (983, 984, 985, 982, 980, 981), (1046, 1047, 1049, 1048), (1004, 1005, 961, 960), (1009, 1010, 987, 986), (990, 991, 971, 970), (1064, 1065, 1071, 1015, 1014, 1070), (1062, 1063, 963, 962), (1026, 1027, 1025, 1024), (986, 987, 979, 978), (958, 959, 1003, 1002), (1022, 1023, 1063, 1062), (1050, 1051, 1061, 1060), (1048, 1049, 1055, 1054), (1052, 1053, 1051, 1050), (940, 941, 977, 976), (1034, 1035, 969, 968), (1036, 1037, 1045, 1044), (968, 969, 939, 938), (1066, 1067, 1065, 1064), (1032, 1033, 1031, 1030), (1071, 1065, 1067, 1069), (1040, 1041, 999, 998), (944, 945, 949, 948), (970, 971, 1037, 1036), (1060, 1061, 1059, 1058), (1044, 1045, 1043, 1042), (994, 995, 991, 990), (1002, 1003, 1047, 1046), (936, 937, 1033, 1032), (976, 977, 967, 966), (1011, 1013, 1012, 1010, 1009, 1008), (998, 999, 1001, 1000), (948, 949, 989, 988), (1042, 1043, 1021, 1020), (1058, 1059, 1057, 1056), (962, 963, 959, 958), (1000, 1001, 1005, 1004), (960, 961, 965, 964), (954, 955, 957, 956), (1030, 1031, 1041, 1040), (1038, 1039, 1029, 1028), (946, 947, 973, 972), (1014, 1015, 1017, 1016), (964, 965, 1053, 1052), (1020, 1021, 1019, 1018), (996, 997, 955, 954), (1016, 1017, 984, 983), (992, 993, 1039, 1038), (978, 979, 951, 950), (950, 951, 947, 946), (934, 935, 953, 952), (1054, 1055, 1069, 1067, 1066, 1068), (966, 967, 1007, 1006), (1024, 1025, 1023, 1022), (974, 975, 945, 944), (1018, 1019, 935, 934), (1056, 1057, 1013, 1011), (980, 982, 943, 942), (938, 939, 937, 936), (988, 989, 993, 992), (956, 957, 1035, 1034), (1068, 1066, 1064, 1070), (1028, 1029, 1027, 1026), (1142, 1143, 1131, 1130), (1110, 1111, 1113, 1112), (1090, 1091, 1133, 1132), (1080, 1081, 1079, 1078), (1120, 1121, 1119, 1118), (1184, 1185, 1187, 1186), (1140, 1141, 1099, 1098), (1144, 1145, 1123, 1122), (1126, 1127, 1109, 1108), (1202, 1203, 1149, 1148), (1200, 1201, 1101, 1100), (1160, 1161, 1159, 1158), (1122, 1123, 1117, 1116), (1096, 1097, 1139, 1138), (1156, 1157, 1201, 1200), (1188, 1189, 1199, 1198), (1186, 1187, 1193, 1192), (1190, 1191, 1189, 1188), (1078, 1079, 1115, 1114), (1170, 1171, 1107, 1106), (1172, 1173, 1183, 1182), (1106, 1107, 1077, 1076), (1204, 1205, 1203, 1202), (1167, 1168, 1169, 1166, 1164, 1165), (1176, 1177, 1135, 1134), (1082, 1083, 1087, 1086), (1108, 1109, 1173, 1172), (1198, 1199, 1197, 1196), (1182, 1183, 1179, 1178), (1130, 1131, 1127, 1126), (1138, 1139, 1185, 1184), (1074, 1075, 1181, 1168, 1167, 1180), (1114, 1115, 1105, 1104), (1146, 1147, 1145, 1144), (1134, 1135, 1137, 1136), (1086, 1087, 1125, 1124), (1178, 1179, 1155, 1154), (1196, 1197, 1195, 1194), (1100, 1101, 1097, 1096), (1136, 1137, 1141, 1140), (1098, 1099, 1103, 1102), (1092, 1093, 1095, 1094), (1164, 1166, 1177, 1176), (1174, 1175, 1163, 1162), (1084, 1085, 1111, 1110), (1148, 1149, 1151, 1150), (1102, 1103, 1191, 1190), (1154, 1155, 1153, 1152), (1132, 1133, 1093, 1092), (1150, 1151, 1121, 1120), (1128, 1129, 1175, 1174), (1116, 1117, 1089, 1088), (1088, 1089, 1085, 1084), (1072, 1073, 1091, 1090), (1192, 1193, 1205, 1204), (1104, 1105, 1143, 1142), (1158, 1159, 1157, 1156), (1112, 1113, 1083, 1082), (1152, 1153, 1073, 1072), (1194, 1195, 1147, 1146), (1118, 1119, 1081, 1080), (1076, 1077, 1075, 1074), (1124, 1125, 1129, 1128), (1094, 1095, 1171, 1170), (1162, 1163, 1161, 1160)])
me_cube_005.polygons.foreach_set('material_index', [1, 0, 0, 0, 0, 0, 0, 0, 0, 0, 0, 0, 0, 0, 0, 0, 0, 0, 0, 0, 0, 0, 0, 0, 0, 0, 0, 0, 0, 0, 0, 0, 0, 0, 0, 0, 0, 0, 0, 0, 0, 0, 0, 0, 0, 0, 0, 0, 0, 0, 0, 0, 0, 0, 0, 0, 0, 0, 0, 0, 0, 0, 0, 0, 0, 0, 0, 0, 0, 0, 0, 0, 0, 0, 0, 0, 0, 0, 0, 0, 0, 0, 0, 0, 0, 0, 0, 0, 0, 0, 0, 0, 0, 0, 0, 0, 0, 0, 0, 0, 0, 0, 0, 0, 0, 0, 0, 0, 0, 0, 0, 0, 0, 0, 0, 0, 0, 0, 0, 0, 0, 0, 0, 0, 0, 0, 0, 0, 0, 0, 0, 0, 0, 0, 0, 0, 0, 0, 0, 0, 0, 0, 0, 0, 0, 0, 0, 0, 0, 0, 0, 0, 0, 0, 0, 0, 0, 0, 0, 0, 0, 0, 0, 0, 0, 0, 0, 0, 0, 0, 0, 0, 0, 0, 0, 0, 0, 0, 0, 0, 0, 0, 0, 0, 0, 0, 0, 0, 0, 0, 0, 0, 0, 0, 0, 0, 0, 0, 0, 0, 0, 0, 0, 0, 0, 0, 0, 0, 0, 0, 0, 0, 0, 0, 0, 0, 0, 0, 0, 0, 0, 0, 0, 0, 0, 0, 0, 0, 0, 0, 0, 0, 0, 0, 0, 0, 0, 0, 0, 0, 0, 0, 0, 0, 0, 0, 0, 0, 0, 0, 0, 0, 0, 0, 0, 0, 0, 0, 0, 0, 0, 0, 0, 0, 0, 0, 0, 0, 0, 0, 0, 0, 0, 0, 0, 0, 0, 0, 0, 0, 0, 0, 0, 0, 0, 0, 0, 0, 0, 0, 0, 0, 0, 0, 0, 0, 0, 0, 0, 0, 0, 0, 0, 0, 0, 0, 0, 0, 0, 0, 0, 0, 0, 0, 0, 0, 0, 0, 0, 0, 0, 0, 0, 0, 0, 0, 0, 0, 0, 0, 0, 0, 0, 0, 0, 0, 0, 0, 0, 0, 0, 0, 0, 0, 0, 0, 0, 0, 0, 0, 0, 0, 0, 0, 0, 0, 0, 0, 0, 0, 0, 0, 0, 0, 0, 0, 0, 0, 0, 0, 0, 0, 0, 0, 0, 0, 0, 0, 0, 0, 0, 0, 0, 0, 0, 0, 0, 0, 0, 0, 0, 0, 0, 0, 0, 0, 0, 0, 0, 0, 0, 0, 0, 0, 0, 0, 0, 0, 0, 0, 0, 0, 0, 0, 0, 0, 0, 0, 0, 0, 0, 0, 0, 0, 0, 0, 0, 0, 0, 0, 0, 0, 0, 0, 0, 0, 0, 0, 0, 0, 0, 0, 0, 0, 0, 0, 0, 0, 0, 0, 0, 0, 0, 0, 0, 0, 0, 0, 0, 0, 0, 0, 0, 0, 0, 0, 0, 0, 0, 0, 0, 0, 0, 0, 0, 0, 0, 0, 0, 0, 0, 0, 0, 0, 0, 0, 0, 0, 0, 0, 0, 0, 0, 0, 0, 0, 0, 0, 0, 0, 0, 0, 0, 0, 0, 0, 0, 0, 0, 0, 0, 0, 0, 0, 0, 0, 0, 0, 0, 0, 0, 0, 0, 0, 0, 0, 0, 0, 0, 0, 0, 0, 0, 0, 0, 0, 0, 0, 0, 0, 0, 0, 0, 0, 0, 0, 0, 0, 0, 0, 0, 0, 0, 0, 0, 0, 0, 0, 0, 0, 0, 0, 0, 0, 0, 0, 0, 0, 0, 0, 0, 0, 0, 0, 0, 0, 0, 0, 0, 0, 0, 0, 0, 0, 0, 0, 0, 0, 0, 0, 0, 0, 0, 0, 0, 0, 0, 0, 0, 0, 0, 0, 0, 0, 0, 0, 0])
me_cube_005.materials.append(mat_1)
me_cube_005.materials.append(mat_2)
me_cube_005.use_remesh_preserve_volume = False
me_cube_005.use_remesh_preserve_attributes = False
me_cube_005.use_mirror_vertex_groups = False
me_cube_005.update()

# ---- objects
ob_block_001 = bpy.data.objects.new('block.001', me_cube_001)
ob_block3 = bpy.data.objects.new('block3', me_cube_000)
ob_visual_001 = bpy.data.objects.new('visual.001', me_cube_005)

# ---- transforms, parenting, visibility, modifiers, constraints
ob_block_001.location = (-0.01283, 0.1746, -5.63)
ob_block_001.lineart.crease_threshold = 0.0
ob_block3.location = (-0.007547, 0.0, 3.366)
ob_block3.lineart.crease_threshold = 0.0
ob_visual_001.location = (-0.007547, 0.0, 0.05858)
ob_visual_001.lineart.crease_threshold = 0.0

# ---- collection membership
col_collection_1.objects.link(ob_block_001)
col_collection_5.objects.link(ob_block3)
col_collection_11.objects.link(ob_visual_001)

# ---- scene / render settings (as saved in the file)
scene.frame_start = 1; scene.frame_end = 250; scene.frame_set(1)
scene.render.engine = 'CYCLES'
scene.render.resolution_percentage = 50
scene.render.dither_intensity = 0.0
scene.cycles.use_denoising = False
scene.cycles.samples = 128
scene.cycles.sampling_pattern = 'TABULATED_SOBOL'
scene.cycles.use_adaptive_sampling = False
scene.cycles.use_light_tree = False
scene.cycles.blur_glossy = 0.0
scene.cycles.sample_clamp_indirect = 0.0
scene.view_settings.view_transform = 'Standard'
bpy.context.view_layer.update()

# ---- added for rendering (the .blend has no active camera and no usable light): camera, sun
cam_auto = bpy.data.cameras.new('AutoCamera')
cam_auto.lens = 50.0
cam_auto.sensor_width = 36.0
cam_auto.clip_end = 1000.0
ob_auto_camera = bpy.data.objects.new('AutoCamera', cam_auto)
scene.collection.objects.link(ob_auto_camera)
ob_auto_camera.location = (25.9208, -31.105, 21.8227)
ob_auto_camera.rotation_euler = (1.09748, -7.21219e-08, 0.694738)
scene.camera = ob_auto_camera
light_auto_sun = bpy.data.lights.new('AutoSun', 'SUN')
light_auto_sun.energy = 3.0
light_auto_sun.angle = 0.0523599
ob_auto_sun = bpy.data.objects.new('AutoSun', light_auto_sun)
scene.collection.objects.link(ob_auto_sun)
ob_auto_sun.rotation_euler = (0.872665, 0.174533, 0.523599)
bpy.context.view_layer.update()
